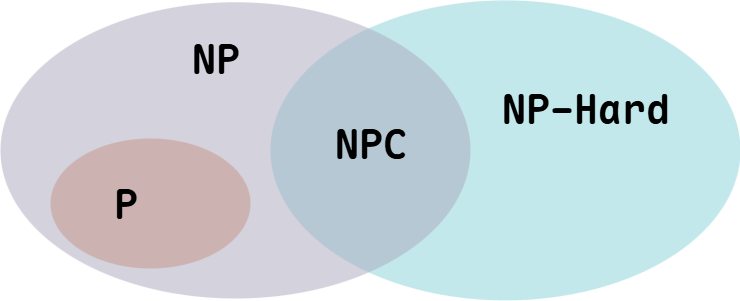

The diagram above was exported from draw.io. Its source (the exported page's mxGraphModel, read from the mxfile embedded in the PNG):
<mxGraphModel dx="1042" dy="674" grid="1" gridSize="10" guides="1" tooltips="1" connect="1" arrows="1" fold="1" page="1" pageScale="1" pageWidth="1169" pageHeight="827" background="none" math="0" shadow="0">
  <root>
    <mxCell id="0" />
    <mxCell id="1" parent="0" />
    <mxCell id="aVI7G97Of7FgGOTEEcjB-21686" value="" style="ellipse;whiteSpace=wrap;html=1;strokeColor=none;fillColor=light-dark(#88d4da, #ededed);opacity=50;" vertex="1" parent="1">
      <mxGeometry x="680" y="281.88" width="470" height="300" as="geometry" />
    </mxCell>
    <mxCell id="aVI7G97Of7FgGOTEEcjB-21689" value="" style="ellipse;whiteSpace=wrap;html=1;strokeColor=none;fillColor=light-dark(#aaa8be, #ededed);opacity=50;gradientColor=none;" vertex="1" parent="1">
      <mxGeometry x="410" y="283.75" width="470" height="296.25" as="geometry" />
    </mxCell>
    <mxCell id="aVI7G97Of7FgGOTEEcjB-21687" value="" style="ellipse;whiteSpace=wrap;html=1;strokeColor=none;fillColor=light-dark(#c8928a, #ededed);opacity=50;gradientColor=none;" vertex="1" parent="1">
      <mxGeometry x="460" y="420" width="200" height="130" as="geometry" />
    </mxCell>
    <mxCell id="aVI7G97Of7FgGOTEEcjB-21690" value="&lt;font style=&quot;font-size: 40px;&quot; face=&quot;Maple Mono NF CN&quot;&gt;&lt;b style=&quot;&quot;&gt;NP&lt;/b&gt;&lt;/font&gt;" style="text;html=1;align=center;verticalAlign=middle;resizable=0;points=[];autosize=1;strokeColor=none;fillColor=none;" vertex="1" parent="1">
      <mxGeometry x="590" y="310" width="70" height="60" as="geometry" />
    </mxCell>
    <mxCell id="aVI7G97Of7FgGOTEEcjB-21691" value="&lt;font style=&quot;font-size: 40px;&quot; face=&quot;Maple Mono NF CN&quot;&gt;&lt;b style=&quot;&quot;&gt;P&lt;/b&gt;&lt;/font&gt;" style="text;html=1;align=center;verticalAlign=middle;resizable=0;points=[];autosize=1;strokeColor=none;fillColor=none;" vertex="1" parent="1">
      <mxGeometry x="510" y="455" width="50" height="60" as="geometry" />
    </mxCell>
    <mxCell id="aVI7G97Of7FgGOTEEcjB-21692" value="&lt;font style=&quot;font-size: 40px;&quot; face=&quot;Maple Mono NF CN&quot;&gt;&lt;b style=&quot;&quot;&gt;NPC&lt;/b&gt;&lt;/font&gt;" style="text;html=1;align=center;verticalAlign=middle;resizable=0;points=[];autosize=1;strokeColor=none;fillColor=none;" vertex="1" parent="1">
      <mxGeometry x="730" y="395" width="100" height="60" as="geometry" />
    </mxCell>
    <mxCell id="aVI7G97Of7FgGOTEEcjB-21694" value="&lt;font style=&quot;font-size: 40px;&quot; face=&quot;Maple Mono NF CN&quot;&gt;&lt;b style=&quot;&quot;&gt;NP-Hard&lt;/b&gt;&lt;/font&gt;" style="text;html=1;align=center;verticalAlign=middle;resizable=0;points=[];autosize=1;strokeColor=none;fillColor=none;" vertex="1" parent="1">
      <mxGeometry x="900" y="360" width="190" height="60" as="geometry" />
    </mxCell>
  </root>
</mxGraphModel>